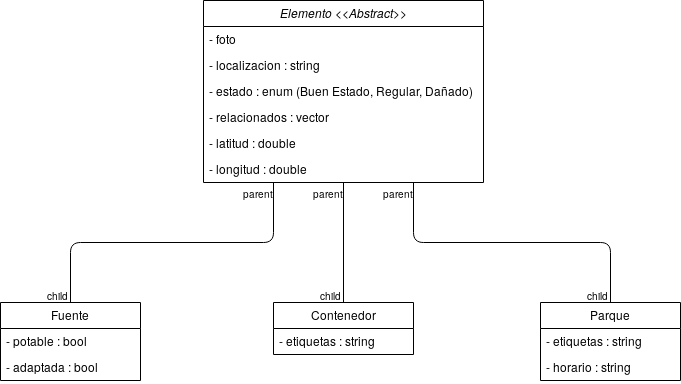

The diagram above was exported from draw.io. Its source (the exported page's mxGraphModel, read from the mxfile embedded in the PNG):
<mxGraphModel dx="868" dy="464" grid="1" gridSize="10" guides="1" tooltips="1" connect="1" arrows="1" fold="1" page="1" pageScale="1" pageWidth="827" pageHeight="1169" math="0" shadow="0">
  <root>
    <mxCell id="0" />
    <mxCell id="1" parent="0" />
    <mxCell id="rwA5LS4slp8M3uMBl9IT-1" value="Elemento &lt;&lt;Abstract&gt;&gt;" style="swimlane;fontStyle=2;childLayout=stackLayout;horizontal=1;startSize=26;fillColor=none;horizontalStack=0;resizeParent=1;resizeParentMax=0;resizeLast=0;collapsible=1;marginBottom=0;" vertex="1" parent="1">
      <mxGeometry x="273" y="20" width="280" height="182" as="geometry" />
    </mxCell>
    <mxCell id="rwA5LS4slp8M3uMBl9IT-2" value="- foto" style="text;strokeColor=none;fillColor=none;align=left;verticalAlign=top;spacingLeft=4;spacingRight=4;overflow=hidden;rotatable=0;points=[[0,0.5],[1,0.5]];portConstraint=eastwest;" vertex="1" parent="rwA5LS4slp8M3uMBl9IT-1">
      <mxGeometry y="26" width="280" height="26" as="geometry" />
    </mxCell>
    <mxCell id="rwA5LS4slp8M3uMBl9IT-3" value="- localizacion : string" style="text;strokeColor=none;fillColor=none;align=left;verticalAlign=top;spacingLeft=4;spacingRight=4;overflow=hidden;rotatable=0;points=[[0,0.5],[1,0.5]];portConstraint=eastwest;" vertex="1" parent="rwA5LS4slp8M3uMBl9IT-1">
      <mxGeometry y="52" width="280" height="26" as="geometry" />
    </mxCell>
    <mxCell id="rwA5LS4slp8M3uMBl9IT-4" value="- estado : enum (Buen Estado, Regular, Dañado)&#10;" style="text;strokeColor=none;fillColor=none;align=left;verticalAlign=top;spacingLeft=4;spacingRight=4;overflow=hidden;rotatable=0;points=[[0,0.5],[1,0.5]];portConstraint=eastwest;" vertex="1" parent="rwA5LS4slp8M3uMBl9IT-1">
      <mxGeometry y="78" width="280" height="26" as="geometry" />
    </mxCell>
    <mxCell id="rwA5LS4slp8M3uMBl9IT-5" value="- relacionados : vector" style="text;strokeColor=none;fillColor=none;align=left;verticalAlign=top;spacingLeft=4;spacingRight=4;overflow=hidden;rotatable=0;points=[[0,0.5],[1,0.5]];portConstraint=eastwest;" vertex="1" parent="rwA5LS4slp8M3uMBl9IT-1">
      <mxGeometry y="104" width="280" height="26" as="geometry" />
    </mxCell>
    <mxCell id="rwA5LS4slp8M3uMBl9IT-6" value="- latitud : double" style="text;strokeColor=none;fillColor=none;align=left;verticalAlign=top;spacingLeft=4;spacingRight=4;overflow=hidden;rotatable=0;points=[[0,0.5],[1,0.5]];portConstraint=eastwest;" vertex="1" parent="rwA5LS4slp8M3uMBl9IT-1">
      <mxGeometry y="130" width="280" height="26" as="geometry" />
    </mxCell>
    <mxCell id="rwA5LS4slp8M3uMBl9IT-7" value="- longitud : double" style="text;strokeColor=none;fillColor=none;align=left;verticalAlign=top;spacingLeft=4;spacingRight=4;overflow=hidden;rotatable=0;points=[[0,0.5],[1,0.5]];portConstraint=eastwest;" vertex="1" parent="rwA5LS4slp8M3uMBl9IT-1">
      <mxGeometry y="156" width="280" height="26" as="geometry" />
    </mxCell>
    <mxCell id="rwA5LS4slp8M3uMBl9IT-8" value="" style="endArrow=none;html=1;edgeStyle=orthogonalEdgeStyle;exitX=0.25;exitY=1;exitDx=0;exitDy=0;" edge="1" parent="1" source="rwA5LS4slp8M3uMBl9IT-1" target="rwA5LS4slp8M3uMBl9IT-11">
      <mxGeometry relative="1" as="geometry">
        <mxPoint x="270" y="230" as="sourcePoint" />
        <mxPoint x="430" y="230" as="targetPoint" />
      </mxGeometry>
    </mxCell>
    <mxCell id="rwA5LS4slp8M3uMBl9IT-9" value="parent" style="resizable=0;html=1;align=left;verticalAlign=bottom;labelBackgroundColor=#ffffff;fontSize=10;" connectable="0" vertex="1" parent="rwA5LS4slp8M3uMBl9IT-8">
      <mxGeometry x="-1" relative="1" as="geometry">
        <mxPoint x="-33" y="18" as="offset" />
      </mxGeometry>
    </mxCell>
    <mxCell id="rwA5LS4slp8M3uMBl9IT-10" value="child" style="resizable=0;html=1;align=right;verticalAlign=bottom;labelBackgroundColor=#ffffff;fontSize=10;" connectable="0" vertex="1" parent="rwA5LS4slp8M3uMBl9IT-8">
      <mxGeometry x="1" relative="1" as="geometry" />
    </mxCell>
    <mxCell id="rwA5LS4slp8M3uMBl9IT-11" value="Fuente" style="swimlane;fontStyle=0;childLayout=stackLayout;horizontal=1;startSize=26;fillColor=none;horizontalStack=0;resizeParent=1;resizeParentMax=0;resizeLast=0;collapsible=1;marginBottom=0;" vertex="1" parent="1">
      <mxGeometry x="70" y="322" width="140" height="78" as="geometry">
        <mxRectangle x="70" y="322" width="70" height="26" as="alternateBounds" />
      </mxGeometry>
    </mxCell>
    <mxCell id="rwA5LS4slp8M3uMBl9IT-12" value="- potable : bool" style="text;strokeColor=none;fillColor=none;align=left;verticalAlign=top;spacingLeft=4;spacingRight=4;overflow=hidden;rotatable=0;points=[[0,0.5],[1,0.5]];portConstraint=eastwest;" vertex="1" parent="rwA5LS4slp8M3uMBl9IT-11">
      <mxGeometry y="26" width="140" height="26" as="geometry" />
    </mxCell>
    <mxCell id="rwA5LS4slp8M3uMBl9IT-13" value="- adaptada : bool" style="text;strokeColor=none;fillColor=none;align=left;verticalAlign=top;spacingLeft=4;spacingRight=4;overflow=hidden;rotatable=0;points=[[0,0.5],[1,0.5]];portConstraint=eastwest;" vertex="1" parent="rwA5LS4slp8M3uMBl9IT-11">
      <mxGeometry y="52" width="140" height="26" as="geometry" />
    </mxCell>
    <mxCell id="rwA5LS4slp8M3uMBl9IT-15" value="Contenedor" style="swimlane;fontStyle=0;childLayout=stackLayout;horizontal=1;startSize=26;fillColor=none;horizontalStack=0;resizeParent=1;resizeParentMax=0;resizeLast=0;collapsible=1;marginBottom=0;" vertex="1" parent="1">
      <mxGeometry x="343" y="322" width="140" height="52" as="geometry" />
    </mxCell>
    <mxCell id="rwA5LS4slp8M3uMBl9IT-16" value="- etiquetas : string" style="text;strokeColor=none;fillColor=none;align=left;verticalAlign=top;spacingLeft=4;spacingRight=4;overflow=hidden;rotatable=0;points=[[0,0.5],[1,0.5]];portConstraint=eastwest;" vertex="1" parent="rwA5LS4slp8M3uMBl9IT-15">
      <mxGeometry y="26" width="140" height="26" as="geometry" />
    </mxCell>
    <mxCell id="rwA5LS4slp8M3uMBl9IT-19" value="" style="endArrow=none;html=1;edgeStyle=orthogonalEdgeStyle;exitX=0.5;exitY=1;exitDx=0;exitDy=0;entryX=0.5;entryY=0;entryDx=0;entryDy=0;" edge="1" parent="1" source="rwA5LS4slp8M3uMBl9IT-1" target="rwA5LS4slp8M3uMBl9IT-15">
      <mxGeometry relative="1" as="geometry">
        <mxPoint x="70" y="450" as="sourcePoint" />
        <mxPoint x="230" y="450" as="targetPoint" />
      </mxGeometry>
    </mxCell>
    <mxCell id="rwA5LS4slp8M3uMBl9IT-20" value="parent" style="resizable=0;html=1;align=left;verticalAlign=bottom;labelBackgroundColor=#ffffff;fontSize=10;" connectable="0" vertex="1" parent="rwA5LS4slp8M3uMBl9IT-19">
      <mxGeometry x="-1" relative="1" as="geometry">
        <mxPoint x="-33" y="18" as="offset" />
      </mxGeometry>
    </mxCell>
    <mxCell id="rwA5LS4slp8M3uMBl9IT-21" value="child" style="resizable=0;html=1;align=right;verticalAlign=bottom;labelBackgroundColor=#ffffff;fontSize=10;" connectable="0" vertex="1" parent="rwA5LS4slp8M3uMBl9IT-19">
      <mxGeometry x="1" relative="1" as="geometry" />
    </mxCell>
    <mxCell id="rwA5LS4slp8M3uMBl9IT-22" value="Parque" style="swimlane;fontStyle=0;childLayout=stackLayout;horizontal=1;startSize=26;fillColor=none;horizontalStack=0;resizeParent=1;resizeParentMax=0;resizeLast=0;collapsible=1;marginBottom=0;" vertex="1" parent="1">
      <mxGeometry x="610" y="322" width="140" height="78" as="geometry" />
    </mxCell>
    <mxCell id="rwA5LS4slp8M3uMBl9IT-23" value="- etiquetas : string" style="text;strokeColor=none;fillColor=none;align=left;verticalAlign=top;spacingLeft=4;spacingRight=4;overflow=hidden;rotatable=0;points=[[0,0.5],[1,0.5]];portConstraint=eastwest;" vertex="1" parent="rwA5LS4slp8M3uMBl9IT-22">
      <mxGeometry y="26" width="140" height="26" as="geometry" />
    </mxCell>
    <mxCell id="rwA5LS4slp8M3uMBl9IT-24" value="- horario : string" style="text;strokeColor=none;fillColor=none;align=left;verticalAlign=top;spacingLeft=4;spacingRight=4;overflow=hidden;rotatable=0;points=[[0,0.5],[1,0.5]];portConstraint=eastwest;" vertex="1" parent="rwA5LS4slp8M3uMBl9IT-22">
      <mxGeometry y="52" width="140" height="26" as="geometry" />
    </mxCell>
    <mxCell id="rwA5LS4slp8M3uMBl9IT-26" value="" style="endArrow=none;html=1;edgeStyle=orthogonalEdgeStyle;exitX=0.75;exitY=1;exitDx=0;exitDy=0;entryX=0.5;entryY=0;entryDx=0;entryDy=0;" edge="1" parent="1" source="rwA5LS4slp8M3uMBl9IT-1" target="rwA5LS4slp8M3uMBl9IT-22">
      <mxGeometry relative="1" as="geometry">
        <mxPoint x="70" y="420" as="sourcePoint" />
        <mxPoint x="230" y="420" as="targetPoint" />
      </mxGeometry>
    </mxCell>
    <mxCell id="rwA5LS4slp8M3uMBl9IT-27" value="parent" style="resizable=0;html=1;align=left;verticalAlign=bottom;labelBackgroundColor=#ffffff;fontSize=10;" connectable="0" vertex="1" parent="rwA5LS4slp8M3uMBl9IT-26">
      <mxGeometry x="-1" relative="1" as="geometry">
        <mxPoint x="-33" y="18" as="offset" />
      </mxGeometry>
    </mxCell>
    <mxCell id="rwA5LS4slp8M3uMBl9IT-28" value="child" style="resizable=0;html=1;align=right;verticalAlign=bottom;labelBackgroundColor=#ffffff;fontSize=10;" connectable="0" vertex="1" parent="rwA5LS4slp8M3uMBl9IT-26">
      <mxGeometry x="1" relative="1" as="geometry" />
    </mxCell>
  </root>
</mxGraphModel>